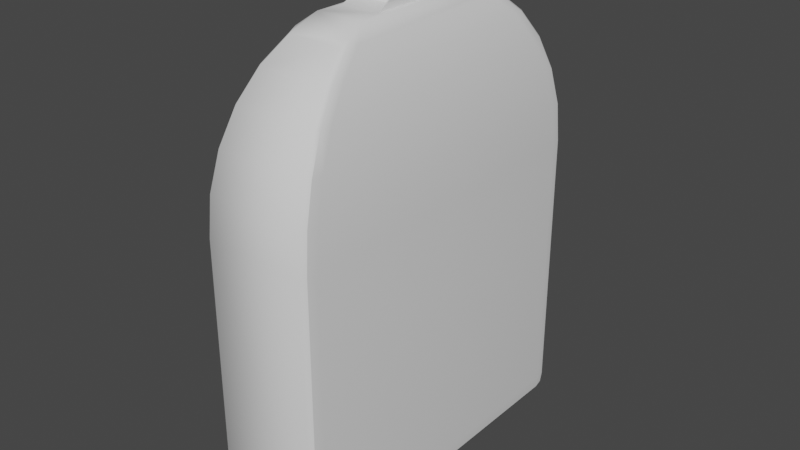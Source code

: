 # Source: bottle1.blend  (saved by Blender 3.6.13; exported with 4.5.12 LTS)
import bpy
from mathutils import Matrix  # noqa: F401  (used for matrix-valued properties, if any)

bpy.ops.wm.read_factory_settings(use_empty=True)
scene = bpy.context.scene
scene.name = 'Scene'

# ---- collections
col_collection = bpy.data.collections.new('Collection'); scene.collection.children.link(col_collection)

# ---- materials (node trees are filled in below, after node groups)
mat_material_001 = bpy.data.materials.new('Material.001')
mat_material_001.use_transparent_shadow = False

# ---- node groups
ng_auto_smooth = bpy.data.node_groups.new('Auto Smooth', 'GeometryNodeTree')
_s = ng_auto_smooth.interface.new_socket(name='Geometry', in_out='OUTPUT', socket_type='NodeSocketGeometry')
_s = ng_auto_smooth.interface.new_socket(name='Geometry', in_out='INPUT', socket_type='NodeSocketGeometry')
_s = ng_auto_smooth.interface.new_socket(name='Angle', in_out='INPUT', socket_type='NodeSocketFloat')
_s.subtype = 'ANGLE'
_s.min_value = 0.0
_s.max_value = 3.142
ng_auto_smooth.is_modifier = True
_N = ng_auto_smooth.nodes; _L = ng_auto_smooth.links
n0 = _N.new('NodeGroupOutput'); n0.name = 'Group Output'; n0.location = (480, -100)
n1 = _N.new('NodeGroupInput'); n1.name = 'Group Input'; n1.location = (-420, -300)
n2 = _N.new('NodeGroupInput'); n2.name = 'Group Input.001'; n2.location = (-60, -100)
n3 = _N.new('GeometryNodeSetShadeSmooth'); n3.name = 'Set Shade Smooth'; n3.location = (120, -100)
n3.domain = 'EDGE'
n4 = _N.new('GeometryNodeSetShadeSmooth'); n4.name = 'Set Shade Smooth.001'; n4.location = (300, -100)
n5 = _N.new('GeometryNodeInputMeshEdgeAngle'); n5.name = 'Edge Angle'; n5.location = (-420, -220)
n6 = _N.new('GeometryNodeInputEdgeSmooth'); n6.name = 'Is Edge Smooth'; n6.location = (-60, -160)
n7 = _N.new('GeometryNodeInputShadeSmooth'); n7.name = 'Is Face Smooth'; n7.location = (-240, -340)
n8 = _N.new('FunctionNodeBooleanMath'); n8.name = 'Boolean Math'; n8.location = (-60, -220)
n9 = _N.new('FunctionNodeCompare'); n9.name = 'Compare'; n9.location = (-240, -180)
n9.operation = 'LESS_EQUAL'
_L.new(n5.outputs[0], n9.inputs[0])
_L.new(n4.outputs[0], n0.inputs[0])
_L.new(n1.outputs[1], n9.inputs[1])
_L.new(n9.outputs[0], n8.inputs[0])
_L.new(n7.outputs[0], n8.inputs[1])
_L.new(n2.outputs[0], n3.inputs[0])
_L.new(n6.outputs[0], n3.inputs[1])
_L.new(n3.outputs[0], n4.inputs[0])
_L.new(n8.outputs[0], n3.inputs[2])
n0.is_active_output = True

# ---- material node trees
mat_material_001.use_nodes = True; mat_material_001.node_tree.nodes.clear()
_N = mat_material_001.node_tree.nodes; _L = mat_material_001.node_tree.links
n0 = _N.new('ShaderNodeBsdfPrincipled'); n0.name = 'Principled BSDF'; n0.location = (10, 300)
n0.distribution = 'GGX'
n0.subsurface_method = 'RANDOM_WALK_SKIN'
n0.inputs[0].default_value = (0.05222, 0.05222, 0.05222, 1.0)
n0.inputs[3].default_value = 1.45
n0.inputs[27].default_value = (0.0, 0.0, 0.0, 1.0)
n0.inputs[28].default_value = 1.0
n1 = _N.new('ShaderNodeOutputMaterial'); n1.name = 'Material Output'; n1.location = (300, 300)
_L.new(n0.outputs[0], n1.inputs[0])
n1.is_active_output = True

# ---- world
world_world = bpy.data.worlds.new('World'); scene.world = world_world
world_world.use_nodes = True; world_world.node_tree.nodes.clear()
_N = world_world.node_tree.nodes; _L = world_world.node_tree.links
n0 = _N.new('ShaderNodeOutputWorld'); n0.name = 'World Output'; n0.location = (300, 300)
n1 = _N.new('ShaderNodeBackground'); n1.name = 'Background'; n1.location = (10, 300)
n1.inputs[0].default_value = (0.05088, 0.05088, 0.05088, 1.0)
_L.new(n1.outputs[0], n0.inputs[0])
n0.is_active_output = True
world_world.color = (0.05088, 0.05088, 0.05088)
world_world.use_sun_shadow = False
world_world.sun_shadow_jitter_overblur = 0.0

# ---- meshes
me_cube_001 = bpy.data.meshes.new('Cube.001')
me_cube_001.from_pydata([(-0.4145, -0.4145, 0.9811), (-0.4145, 0.4145, 0.9811), (0.4145, -0.4145, 0.9811), (0.4145, 0.4145, 0.9811), (-1.0, -0.9185, -0.9241), (-0.9241, -0.9241, -1.0), (-0.9185, -1.0, -0.9241), (-0.9778, -0.9213, -0.9778), (-0.9667, -0.9667, -0.9679), (-0.9213, -0.9778, -0.9778), (-0.9761, -0.9761, -0.9241), (-1.0, 0.9185, -0.9241), (-0.9185, 1.0, -0.9241), (-0.9241, 0.9241, -1.0), (-0.9761, 0.9761, -0.9241), (-0.9667, 0.9667, -0.9679), (-0.9213, 0.9778, -0.9778), (-0.9778, 0.9213, -0.9778), (1.0, -0.9185, -0.9241), (0.9185, -1.0, -0.9241), (0.9241, -0.9241, -1.0), (0.9761, -0.9761, -0.9241), (0.9667, -0.9667, -0.9679), (0.9213, -0.9778, -0.9778), (0.9778, -0.9213, -0.9778), (0.9185, 1.0, -0.9241), (1.0, 0.9185, -0.9241), (0.9241, 0.9241, -1.0), (0.9761, 0.9761, -0.9241), (0.9667, 0.9667, -0.9679), (0.9778, 0.9213, -0.9778), (0.9213, 0.9778, -0.9778), (-0.3183, -0.1071, 1.059), (-0.3563, -0.2746, 0.9823), (-0.2424, -0.1829, 1.059), (-0.3295, -0.2116, 1.005), (-0.3094, -0.1905, 1.015), (-0.2948, -0.2096, 1.005), (-0.296, -0.1607, 1.059), (-1.0, -0.9183, 0.247), (-0.9183, -1.0, 0.247), (-0.9761, -0.9761, 0.247), (-0.5737, -0.4871, 0.9254), (-0.4871, -0.5737, 0.9254), (-0.5216, -0.5216, 0.9437), (-0.5483, -0.5483, 0.9254), (-0.7165, -0.6304, 0.8357), (-0.6304, -0.7165, 0.8357), (-0.6913, -0.6913, 0.8357), (-0.8357, -0.7509, 0.7165), (-0.7509, -0.8357, 0.7165), (-0.8109, -0.8109, 0.7165), (-0.9254, -0.8419, 0.5737), (-0.8419, -0.9254, 0.5737), (-0.901, -0.901, 0.5737), (-0.9811, -0.8987, 0.4145), (-0.8987, -0.9811, 0.4145), (-0.957, -0.957, 0.4145), (-0.3183, 0.1071, 1.059), (-0.2424, 0.1829, 1.059), (-0.3563, 0.2746, 0.9823), (-0.296, 0.1607, 1.059), (-0.3094, 0.1905, 1.015), (-0.2948, 0.2096, 1.005), (-0.3295, 0.2116, 1.005), (-0.9183, 1.0, 0.247), (-1.0, 0.9183, 0.247), (-0.9761, 0.9761, 0.247), (-0.4871, 0.5737, 0.9254), (-0.5737, 0.4871, 0.9254), (-0.5216, 0.5216, 0.9437), (-0.5483, 0.5483, 0.9254), (-0.6304, 0.7165, 0.8357), (-0.7165, 0.6304, 0.8357), (-0.6913, 0.6913, 0.8357), (-0.7509, 0.8357, 0.7165), (-0.8357, 0.7509, 0.7165), (-0.8109, 0.8109, 0.7165), (-0.8419, 0.9254, 0.5737), (-0.9254, 0.8419, 0.5737), (-0.901, 0.901, 0.5737), (-0.8987, 0.9811, 0.4145), (-0.9811, 0.8987, 0.4145), (-0.957, 0.957, 0.4145), (0.3183, -0.1071, 1.059), (0.2424, -0.1829, 1.059), (0.3563, -0.2746, 0.9823), (0.296, -0.1607, 1.059), (0.3094, -0.1905, 1.015), (0.2948, -0.2096, 1.005), (0.3295, -0.2116, 1.005), (0.9183, -1.0, 0.247), (1.0, -0.9183, 0.247), (0.9761, -0.9761, 0.247), (0.4871, -0.5737, 0.9254), (0.5737, -0.4871, 0.9254), (0.5216, -0.5216, 0.9437), (0.5483, -0.5483, 0.9254), (0.6304, -0.7165, 0.8357), (0.7165, -0.6304, 0.8357), (0.6913, -0.6913, 0.8357), (0.7509, -0.8357, 0.7165), (0.8357, -0.7509, 0.7165), (0.8109, -0.8109, 0.7165), (0.8419, -0.9254, 0.5737), (0.9254, -0.8419, 0.5737), (0.901, -0.901, 0.5737), (0.8987, -0.9811, 0.4145), (0.9811, -0.8987, 0.4145), (0.957, -0.957, 0.4145), (0.2424, 0.1829, 1.059), (0.3183, 0.1071, 1.059), (0.3563, 0.2746, 0.9823), (0.296, 0.1607, 1.059), (0.3094, 0.1905, 1.015), (0.3295, 0.2116, 1.005), (0.2948, 0.2096, 1.005), (1.0, 0.9183, 0.247), (0.9183, 1.0, 0.247), (0.9761, 0.9761, 0.247), (0.5737, 0.4871, 0.9254), (0.4871, 0.5737, 0.9254), (0.5216, 0.5216, 0.9437), (0.5483, 0.5483, 0.9254), (0.7165, 0.6304, 0.8357), (0.6304, 0.7165, 0.8357), (0.6913, 0.6913, 0.8357), (0.8357, 0.7509, 0.7165), (0.7509, 0.8357, 0.7165), (0.8109, 0.8109, 0.7165), (0.9254, 0.8419, 0.5737), (0.8419, 0.9254, 0.5737), (0.901, 0.901, 0.5737), (0.9811, 0.8987, 0.4145), (0.8987, 0.9811, 0.4145), (0.957, 0.957, 0.4145), (-0.3183, -0.1071, 1.059), (-0.2424, -0.1829, 1.059), (-0.2424, -0.1071, 1.135), (-0.296, -0.1607, 1.059), (-0.2862, -0.1509, 1.103), (-0.2424, -0.1607, 1.113), (-0.296, -0.1071, 1.113), (-0.3183, 0.1071, 1.059), (-0.2424, 0.1071, 1.135), (-0.2424, 0.1829, 1.059), (-0.296, 0.1071, 1.113), (-0.2862, 0.1509, 1.103), (-0.2424, 0.1607, 1.113), (-0.296, 0.1607, 1.059), (0.2424, 0.1829, 1.059), (0.2424, 0.1071, 1.135), (0.3183, 0.1071, 1.059), (0.2424, 0.1607, 1.113), (0.2862, 0.1509, 1.103), (0.296, 0.1071, 1.113), (0.296, 0.1607, 1.059), (0.3183, -0.1071, 1.059), (0.2424, -0.1071, 1.135), (0.2424, -0.1829, 1.059), (0.296, -0.1071, 1.113), (0.2862, -0.1509, 1.103), (0.2424, -0.1607, 1.113), (0.296, -0.1607, 1.059)], [], [(107, 56, 40, 91), (86, 33, 0, 2), (12, 65, 118, 25), (19, 91, 40, 6), (26, 117, 92, 18), (34, 85, 159, 137), (42, 69, 73, 46), (94, 43, 47, 98), (98, 47, 50, 101), (101, 50, 53, 104), (104, 53, 56, 107), (2, 0, 44, 43, 94, 96), (110, 59, 145, 150), (68, 121, 125, 72), (72, 125, 128, 75), (75, 128, 131, 78), (78, 131, 134, 81), (84, 111, 152, 157), (1, 3, 122, 121, 68, 70), (133, 108, 92, 117), (120, 95, 99, 124), (124, 99, 102, 127), (127, 102, 105, 130), (130, 105, 108, 133), (151, 144, 138, 158), (3, 2, 96, 95, 120, 122), (33, 60, 1, 0), (0, 1, 70, 69, 42, 44), (46, 73, 76, 49), (49, 76, 79, 52), (52, 79, 82, 55), (60, 112, 3, 1), (55, 82, 66, 39), (4, 39, 66, 11), (58, 32, 136, 143), (112, 86, 2, 3), (81, 134, 118, 65), (4, 7, 8, 10), (5, 9, 8, 7), (6, 10, 8, 9), (11, 14, 15, 17), (12, 16, 15, 14), (13, 17, 15, 16), (18, 21, 22, 24), (19, 23, 22, 21), (20, 24, 22, 23), (25, 28, 29, 31), (26, 30, 29, 28), (27, 31, 29, 30), (32, 35, 36, 38), (33, 37, 36, 35), (34, 38, 36, 37), (42, 45, 44), (45, 43, 44), (58, 61, 62, 64), (59, 63, 62, 61), (60, 64, 62, 63), (68, 71, 70), (71, 69, 70), (84, 87, 88, 90), (85, 89, 88, 87), (86, 90, 88, 89), (94, 97, 96), (97, 95, 96), (110, 113, 114, 116), (111, 115, 114, 113), (112, 116, 114, 115), (120, 123, 122), (123, 121, 122), (136, 139, 140, 142), (137, 141, 140, 139), (138, 142, 140, 141), (143, 146, 147, 149), (144, 148, 147, 146), (145, 149, 147, 148), (150, 153, 154, 156), (151, 155, 154, 153), (152, 156, 154, 155), (157, 160, 161, 163), (158, 162, 161, 160), (159, 163, 161, 162), (13, 5, 7, 17), (17, 7, 4, 11), (27, 13, 16, 31), (31, 16, 12, 25), (20, 27, 30, 24), (24, 30, 26, 18), (5, 20, 23, 9), (9, 23, 19, 6), (32, 58, 64, 35), (35, 64, 60, 33), (47, 43, 45, 48), (48, 45, 42, 46), (68, 72, 74, 71), (71, 74, 73, 69), (50, 47, 48, 51), (51, 48, 46, 49), (72, 75, 77, 74), (74, 77, 76, 73), (53, 50, 51, 54), (54, 51, 49, 52), (75, 78, 80, 77), (77, 80, 79, 76), (56, 53, 54, 57), (57, 54, 52, 55), (78, 81, 83, 80), (80, 83, 82, 79), (40, 56, 57, 41), (41, 57, 55, 39), (81, 65, 67, 83), (83, 67, 66, 82), (59, 110, 116, 63), (63, 116, 112, 60), (120, 124, 126, 123), (123, 126, 125, 121), (124, 127, 129, 126), (126, 129, 128, 125), (127, 130, 132, 129), (129, 132, 131, 128), (130, 133, 135, 132), (132, 135, 134, 131), (133, 117, 119, 135), (135, 119, 118, 134), (111, 84, 90, 115), (115, 90, 86, 112), (94, 98, 100, 97), (97, 100, 99, 95), (98, 101, 103, 100), (100, 103, 102, 99), (101, 104, 106, 103), (103, 106, 105, 102), (104, 107, 109, 106), (106, 109, 108, 105), (107, 91, 93, 109), (109, 93, 92, 108), (85, 34, 37, 89), (89, 37, 33, 86), (18, 92, 93, 21), (21, 93, 91, 19), (39, 4, 10, 41), (41, 10, 6, 40), (65, 12, 14, 67), (67, 14, 11, 66), (117, 26, 28, 119), (119, 28, 25, 118), (138, 144, 146, 142), (142, 146, 143, 136), (144, 151, 153, 148), (148, 153, 150, 145), (151, 158, 160, 155), (155, 160, 157, 152), (158, 138, 141, 162), (162, 141, 137, 159), (34, 137, 139, 38), (38, 139, 136, 32), (145, 59, 61, 149), (149, 61, 58, 143), (84, 157, 163, 87), (87, 163, 159, 85), (110, 150, 156, 113), (113, 156, 152, 111), (13, 27, 20, 5)])
me_cube_001.polygons.foreach_set('use_smooth', [True] * 162)
_uv = me_cube_001.uv_layers.new(name='UVMap')
_uv.uv.foreach_set('vector', [0.5518, 0.7627, 0.5518, 0.9873, 0.5309, 0.9898, 0.5309, 0.7602, 0.7108, 0.6642, 0.7892, 0.6642, 0.8018, 0.6768, 0.6982, 0.6768, 0.3845, 0.2602, 0.5309, 0.2602, 0.5309, 0.4898, 0.3845, 0.4898, 0.3845, 0.7602, 0.5309, 0.7602, 0.5309, 0.9898, 0.3845, 0.9898, 0.3845, 0.5102, 0.5309, 0.5102, 0.5309, 0.7398, 0.3845, 0.7398, 0.7735, 0.6559, 0.7265, 0.6559, 0.7265, 0.6559, 0.7735, 0.6559, 0.8217, 0.6859, 0.8217, 0.5641, 0.8396, 0.5462, 0.8396, 0.7038, 0.6891, 0.6967, 0.8109, 0.6967, 0.8288, 0.7146, 0.6712, 0.7146, 0.6712, 0.7146, 0.8288, 0.7146, 0.8439, 0.75, 0.6561, 0.75, 0.625, 0.7811, 0.625, 0.9689, 0.5717, 0.9802, 0.5717, 0.7698, 0.5717, 0.7698, 0.5717, 0.9802, 0.5518, 0.9873, 0.5518, 0.7627, 0.6982, 0.6768, 0.8018, 0.6768, 0.8152, 0.6902, 0.8109, 0.6967, 0.6891, 0.6967, 0.6848, 0.6902, 0.7265, 0.5941, 0.7735, 0.5941, 0.7735, 0.5941, 0.7265, 0.5941, 0.8109, 0.5533, 0.6891, 0.5533, 0.6712, 0.5354, 0.8288, 0.5354, 0.8288, 0.5354, 0.6712, 0.5354, 0.6561, 0.5, 0.8439, 0.5, 0.625, 0.2811, 0.625, 0.4689, 0.5717, 0.4802, 0.5717, 0.2698, 0.5717, 0.2698, 0.5717, 0.4802, 0.5518, 0.4873, 0.5518, 0.2627, 0.7191, 0.6431, 0.7191, 0.6069, 0.7191, 0.6069, 0.7191, 0.6431, 0.8018, 0.5732, 0.6982, 0.5732, 0.6848, 0.5598, 0.6891, 0.5533, 0.8109, 0.5533, 0.8152, 0.5598, 0.5518, 0.5127, 0.5518, 0.7373, 0.5309, 0.7398, 0.5309, 0.5102, 0.6783, 0.5641, 0.6783, 0.6859, 0.6604, 0.7038, 0.6604, 0.5462, 0.6604, 0.5462, 0.6604, 0.7038, 0.5896, 0.7189, 0.5896, 0.5311, 0.5896, 0.5311, 0.5896, 0.7189, 0.5717, 0.7302, 0.5717, 0.5198, 0.5717, 0.5198, 0.5717, 0.7302, 0.5518, 0.7373, 0.5518, 0.5127, 0.7265, 0.6069, 0.7735, 0.6069, 0.7735, 0.6431, 0.7265, 0.6431, 0.6982, 0.5732, 0.6982, 0.6768, 0.6848, 0.6902, 0.6783, 0.6859, 0.6783, 0.5641, 0.6848, 0.5598, 0.7892, 0.6642, 0.7892, 0.5858, 0.8018, 0.5732, 0.8018, 0.6768, 0.8018, 0.6768, 0.8018, 0.5732, 0.8152, 0.5598, 0.8217, 0.5641, 0.8217, 0.6859, 0.8152, 0.6902, 0.8396, 0.7038, 0.8396, 0.5462, 0.875, 0.5311, 0.875, 0.7189, 0.625, 0.03114, 0.625, 0.2189, 0.5717, 0.2302, 0.5717, 0.01976, 0.5717, 0.01976, 0.5717, 0.2302, 0.5518, 0.2373, 0.5518, 0.01266, 0.7892, 0.5858, 0.7108, 0.5858, 0.6982, 0.5732, 0.8018, 0.5732, 0.5518, 0.01266, 0.5518, 0.2373, 0.5309, 0.2398, 0.5309, 0.01021, 0.3845, 0.01019, 0.5309, 0.01021, 0.5309, 0.2398, 0.3845, 0.2398, 0.7809, 0.6069, 0.7809, 0.6431, 0.7809, 0.6431, 0.7809, 0.6069, 0.7108, 0.5858, 0.7108, 0.6642, 0.6982, 0.6768, 0.6982, 0.5732, 0.5518, 0.2627, 0.5518, 0.4873, 0.5309, 0.4898, 0.5309, 0.2602, 0.3845, 0.01019, 0.375, 0.009836, 0.375, 0.004157, 0.3845, 0.0, 0.1345, 0.7405, 0.1348, 0.75, 0.1292, 0.75, 0.125, 0.7402, 0.3845, 0.9898, 0.3845, 1.0, 0.379, 1.0, 0.375, 0.9902, 0.3845, 0.2398, 0.3845, 0.25, 0.379, 0.25, 0.375, 0.2402, 0.3845, 0.2602, 0.375, 0.2598, 0.375, 0.2542, 0.3845, 0.25, 0.1345, 0.5095, 0.125, 0.5098, 0.125, 0.5042, 0.1348, 0.5, 0.3845, 0.7398, 0.3845, 0.75, 0.3763, 0.75, 0.375, 0.7402, 0.3845, 0.7602, 0.375, 0.7598, 0.3763, 0.75, 0.3845, 0.75, 0.3655, 0.7405, 0.375, 0.7402, 0.3763, 0.75, 0.3652, 0.75, 0.3845, 0.4898, 0.3845, 0.5, 0.375, 0.5014, 0.375, 0.4902, 0.3845, 0.5102, 0.375, 0.5098, 0.375, 0.5014, 0.3845, 0.5, 0.3655, 0.5095, 0.3652, 0.5, 0.375, 0.5014, 0.375, 0.5098, 0.7809, 0.6431, 0.7809, 0.6559, 0.7806, 0.6559, 0.7809, 0.6559, 0.7892, 0.6642, 0.7786, 0.6559, 0.7806, 0.6559, 0.7809, 0.6559, 0.7735, 0.6559, 0.7809, 0.6559, 0.7806, 0.6559, 0.7786, 0.6559, 0.8217, 0.6859, 0.8194, 0.6935, 0.8152, 0.6902, 0.8194, 0.6935, 0.814, 0.6967, 0.8152, 0.6902, 0.7809, 0.6069, 0.7809, 0.5941, 0.7806, 0.5941, 0.7809, 0.5941, 0.7735, 0.5941, 0.7786, 0.5941, 0.7806, 0.5941, 0.7809, 0.5941, 0.7892, 0.5858, 0.7809, 0.5941, 0.7806, 0.5941, 0.7758, 0.5929, 0.8109, 0.5533, 0.8185, 0.5556, 0.8152, 0.5598, 0.8185, 0.5556, 0.8217, 0.561, 0.8152, 0.5598, 0.7191, 0.6431, 0.7191, 0.6559, 0.7194, 0.6559, 0.7191, 0.6559, 0.7265, 0.6559, 0.7214, 0.6559, 0.7194, 0.6559, 0.7191, 0.6559, 0.7108, 0.6642, 0.7191, 0.6559, 0.7194, 0.6559, 0.7242, 0.6571, 0.6891, 0.6967, 0.6815, 0.6944, 0.6848, 0.6902, 0.6815, 0.6944, 0.6783, 0.689, 0.6848, 0.6902, 0.7265, 0.5941, 0.7191, 0.5941, 0.7194, 0.5941, 0.7214, 0.5941, 0.7191, 0.6069, 0.7191, 0.5941, 0.7194, 0.5941, 0.7191, 0.5941, 0.7108, 0.5858, 0.7214, 0.5941, 0.7194, 0.5941, 0.7191, 0.5941, 0.6783, 0.5641, 0.6806, 0.5565, 0.6848, 0.5598, 0.6806, 0.5565, 0.686, 0.5533, 0.6848, 0.5598, 0.7809, 0.6431, 0.7809, 0.6559, 0.7798, 0.6541, 0.7809, 0.6431, 0.7735, 0.6559, 0.7735, 0.6559, 0.7798, 0.6541, 0.7809, 0.6559, 0.7735, 0.6431, 0.7809, 0.6431, 0.7798, 0.6541, 0.7735, 0.6559, 0.7809, 0.6069, 0.7809, 0.6069, 0.7798, 0.5959, 0.7809, 0.5941, 0.7735, 0.6069, 0.7735, 0.5941, 0.7798, 0.5959, 0.7809, 0.6069, 0.7735, 0.5941, 0.7809, 0.5941, 0.7798, 0.5959, 0.7735, 0.5941, 0.7265, 0.5941, 0.7265, 0.5941, 0.7202, 0.5959, 0.7191, 0.5941, 0.7265, 0.6069, 0.7191, 0.6069, 0.7202, 0.5959, 0.7265, 0.5941, 0.7191, 0.6069, 0.7191, 0.5941, 0.7202, 0.5959, 0.7191, 0.6069, 0.7191, 0.6431, 0.7191, 0.6431, 0.7202, 0.6541, 0.7191, 0.6559, 0.7265, 0.6431, 0.7265, 0.6559, 0.7202, 0.6541, 0.7191, 0.6431, 0.7265, 0.6559, 0.7191, 0.6559, 0.7202, 0.6541, 0.7265, 0.6559, 0.1345, 0.5095, 0.1345, 0.7405, 0.125, 0.7402, 0.125, 0.5098, 0.375, 0.2402, 0.375, 0.009836, 0.3845, 0.01019, 0.3845, 0.2398, 0.3655, 0.5095, 0.1345, 0.5095, 0.1348, 0.5, 0.3652, 0.5, 0.375, 0.4902, 0.375, 0.2598, 0.3845, 0.2602, 0.3845, 0.4898, 0.3655, 0.7405, 0.3655, 0.5095, 0.375, 0.5098, 0.375, 0.7402, 0.375, 0.7402, 0.375, 0.5098, 0.3845, 0.5102, 0.3845, 0.7398, 0.1345, 0.7405, 0.3655, 0.7405, 0.3652, 0.75, 0.1348, 0.75, 0.375, 0.9902, 0.375, 0.7598, 0.3845, 0.7602, 0.3845, 0.9898, 0.7809, 0.6431, 0.7809, 0.6069, 0.7809, 0.5941, 0.7809, 0.6559, 0.7809, 0.6559, 0.7809, 0.5941, 0.7892, 0.5858, 0.7892, 0.6642, 0.8288, 0.7146, 0.8109, 0.6967, 0.8217, 0.6967, 0.8369, 0.7119, 0.8369, 0.7119, 0.8217, 0.6967, 0.8217, 0.6859, 0.8396, 0.7038, 0.8109, 0.5533, 0.8288, 0.5354, 0.8369, 0.5381, 0.8217, 0.5533, 0.8217, 0.5533, 0.8369, 0.5381, 0.8396, 0.5462, 0.8217, 0.5641, 0.8439, 0.75, 0.8288, 0.7146, 0.8396, 0.7146, 0.8524, 0.7451, 0.8701, 0.7274, 0.8396, 0.7146, 0.8396, 0.7038, 0.875, 0.7189, 0.8288, 0.5354, 0.8439, 0.5, 0.8524, 0.5049, 0.8396, 0.5354, 0.8396, 0.5354, 0.8701, 0.5226, 0.875, 0.5311, 0.8396, 0.5462, 0.5717, 0.9802, 0.625, 0.9689, 0.625, 0.9795, 0.5781, 0.9893, 0.5781, 0.01067, 0.625, 0.02054, 0.625, 0.03114, 0.5717, 0.01976, 0.625, 0.2811, 0.5717, 0.2698, 0.5781, 0.2607, 0.625, 0.2705, 0.625, 0.2295, 0.5781, 0.2393, 0.5717, 0.2302, 0.625, 0.2189, 0.5518, 0.9873, 0.5717, 0.9802, 0.5717, 0.9907, 0.5535, 0.997, 0.5535, 0.002953, 0.5717, 0.009322, 0.5717, 0.01976, 0.5518, 0.01266, 0.5717, 0.2698, 0.5518, 0.2627, 0.5535, 0.253, 0.5717, 0.2593, 0.5717, 0.2407, 0.5535, 0.247, 0.5518, 0.2373, 0.5717, 0.2302, 0.5309, 0.9898, 0.5518, 0.9873, 0.5518, 0.9976, 0.5315, 0.9999, 0.5315, 7.408e-05, 0.5518, 0.00236, 0.5518, 0.01266, 0.5309, 0.01021, 0.5518, 0.2627, 0.5309, 0.2602, 0.5315, 0.2501, 0.5518, 0.2524, 0.5518, 0.2476, 0.5315, 0.2499, 0.5309, 0.2398, 0.5518, 0.2373, 0.7735, 0.5941, 0.7265, 0.5941, 0.7214, 0.5941, 0.7786, 0.5941, 0.7786, 0.5941, 0.7214, 0.5941, 0.7108, 0.5858, 0.7892, 0.5858, 0.6783, 0.5641, 0.6604, 0.5462, 0.6631, 0.5381, 0.6783, 0.5533, 0.6783, 0.5533, 0.6631, 0.5381, 0.6712, 0.5354, 0.6891, 0.5533, 0.6604, 0.5462, 0.5896, 0.5311, 0.5994, 0.5226, 0.6604, 0.5354, 0.6604, 0.5354, 0.6476, 0.5049, 0.6561, 0.5, 0.6712, 0.5354, 0.5896, 0.5311, 0.5717, 0.5198, 0.5739, 0.5107, 0.5896, 0.5205, 0.625, 0.4795, 0.5781, 0.4893, 0.5717, 0.4802, 0.625, 0.4689, 0.5717, 0.5198, 0.5518, 0.5127, 0.5535, 0.503, 0.5717, 0.5093, 0.5717, 0.4907, 0.5535, 0.497, 0.5518, 0.4873, 0.5717, 0.4802, 0.5518, 0.5127, 0.5309, 0.5102, 0.5315, 0.5001, 0.5518, 0.5024, 0.5518, 0.4976, 0.5315, 0.4999, 0.5309, 0.4898, 0.5518, 0.4873, 0.7191, 0.6069, 0.7191, 0.6431, 0.7191, 0.6559, 0.7191, 0.5941, 0.7191, 0.5941, 0.7191, 0.6559, 0.7108, 0.6642, 0.7108, 0.5858, 0.6891, 0.6967, 0.6712, 0.7146, 0.6631, 0.7119, 0.6783, 0.6967, 0.6783, 0.6967, 0.6631, 0.7119, 0.6604, 0.7038, 0.6783, 0.6859, 0.6712, 0.7146, 0.6561, 0.75, 0.6476, 0.7451, 0.6604, 0.7146, 0.6604, 0.7146, 0.5994, 0.7274, 0.5896, 0.7189, 0.6604, 0.7038, 0.625, 0.7811, 0.5717, 0.7698, 0.5781, 0.7607, 0.625, 0.7705, 0.5896, 0.7295, 0.5739, 0.7393, 0.5717, 0.7302, 0.5896, 0.7189, 0.5717, 0.7698, 0.5518, 0.7627, 0.5535, 0.753, 0.5717, 0.7593, 0.5717, 0.7407, 0.5535, 0.747, 0.5518, 0.7373, 0.5717, 0.7302, 0.5518, 0.7627, 0.5309, 0.7602, 0.5315, 0.7501, 0.5518, 0.7524, 0.5518, 0.7476, 0.5315, 0.7499, 0.5309, 0.7398, 0.5518, 0.7373, 0.7265, 0.6559, 0.7735, 0.6559, 0.7786, 0.6559, 0.7214, 0.6559, 0.7214, 0.6559, 0.7786, 0.6559, 0.7892, 0.6642, 0.7108, 0.6642, 0.3845, 0.7398, 0.5309, 0.7398, 0.5309, 0.75, 0.3845, 0.75, 0.3845, 0.75, 0.5309, 0.75, 0.5309, 0.7602, 0.3845, 0.7602, 0.5309, 0.01021, 0.3845, 0.01019, 0.3845, 0.0, 0.5309, 0.0, 0.5309, 1.0, 0.3845, 1.0, 0.3845, 0.9898, 0.5309, 0.9898, 0.5309, 0.2602, 0.3845, 0.2602, 0.3845, 0.25, 0.5309, 0.25, 0.5309, 0.25, 0.3845, 0.25, 0.3845, 0.2398, 0.5309, 0.2398, 0.5309, 0.5102, 0.3845, 0.5102, 0.3845, 0.5, 0.5309, 0.5, 0.5309, 0.5, 0.3845, 0.5, 0.3845, 0.4898, 0.5309, 0.4898, 0.7735, 0.6431, 0.7735, 0.6069, 0.7809, 0.6069, 0.7809, 0.6431, 0.7809, 0.6431, 0.7809, 0.6069, 0.7809, 0.6069, 0.7809, 0.6431, 0.7735, 0.6069, 0.7265, 0.6069, 0.7265, 0.5941, 0.7735, 0.5941, 0.7735, 0.5941, 0.7265, 0.5941, 0.7265, 0.5941, 0.7735, 0.5941, 0.7265, 0.6069, 0.7265, 0.6431, 0.7191, 0.6431, 0.7191, 0.6069, 0.7191, 0.6069, 0.7191, 0.6431, 0.7191, 0.6431, 0.7191, 0.6069, 0.7265, 0.6431, 0.7735, 0.6431, 0.7735, 0.6559, 0.7265, 0.6559, 0.7265, 0.6559, 0.7735, 0.6559, 0.7735, 0.6559, 0.7265, 0.6559, 0.7735, 0.6559, 0.7735, 0.6559, 0.7809, 0.6559, 0.7809, 0.6559, 0.7809, 0.6559, 0.7809, 0.6559, 0.7809, 0.6431, 0.7809, 0.6431, 0.7735, 0.5941, 0.7735, 0.5941, 0.7809, 0.5941, 0.7809, 0.5941, 0.7809, 0.5941, 0.7809, 0.5941, 0.7809, 0.6069, 0.7809, 0.6069, 0.7191, 0.6431, 0.7191, 0.6431, 0.7191, 0.6559, 0.7191, 0.6559, 0.7191, 0.6559, 0.7191, 0.6559, 0.7265, 0.6559, 0.7265, 0.6559, 0.7265, 0.5941, 0.7265, 0.5941, 0.7191, 0.5941, 0.7191, 0.5941, 0.7191, 0.5941, 0.7191, 0.5941, 0.7191, 0.6069, 0.7191, 0.6069, 0.1345, 0.5095, 0.3655, 0.5095, 0.3655, 0.7405, 0.1345, 0.7405])
me_cube_001.update()
me_cube_002 = bpy.data.meshes.new('Cube.002')
me_cube_002.from_pydata([(-1.0, -1.0, -1.0), (-1.0, -1.0, 1.0), (-1.0, 1.0, -1.0), (-1.0, 1.0, 1.0), (1.0, -1.0, -1.0), (1.0, -1.0, 1.0), (1.0, 1.0, -1.0), (1.0, 1.0, 1.0)], [], [(0, 1, 3, 2), (2, 3, 7, 6), (6, 7, 5, 4), (4, 5, 1, 0), (2, 6, 4, 0), (7, 3, 1, 5)])
_uv = me_cube_002.uv_layers.new(name='UVMap')
_uv.uv.foreach_set('vector', [0.375, 0.0, 0.625, 0.0, 0.625, 0.25, 0.375, 0.25, 0.375, 0.25, 0.625, 0.25, 0.625, 0.5, 0.375, 0.5, 0.375, 0.5, 0.625, 0.5, 0.625, 0.75, 0.375, 0.75, 0.375, 0.75, 0.625, 0.75, 0.625, 1.0, 0.375, 1.0, 0.125, 0.5, 0.375, 0.5, 0.375, 0.75, 0.125, 0.75, 0.625, 0.5, 0.875, 0.5, 0.875, 0.75, 0.625, 0.75])
me_cube_002.materials.append(mat_material_001)
me_cube_002.update()
me_cube_003 = bpy.data.meshes.new('Cube.003')
me_cube_003.from_pydata([(-1.0, -0.8926, -0.9), (-0.9, -0.9, -1.0), (-0.8926, -1.0, -0.9), (-0.9707, -0.8963, -0.9707), (-0.9562, -0.9562, -0.9577), (-0.8963, -0.9707, -0.9707), (-0.9685, -0.9685, -0.9), (-1.0, 0.8926, -0.9), (-0.8926, 1.0, -0.9), (-0.9, 0.9, -1.0), (-0.9685, 0.9685, -0.9), (-0.9562, 0.9562, -0.9577), (-0.8963, 0.9707, -0.9707), (-0.9707, 0.8963, -0.9707), (1.0, -0.8926, -0.9), (0.8926, -1.0, -0.9), (0.9, -0.9, -1.0), (0.9685, -0.9685, -0.9), (0.9562, -0.9562, -0.9577), (0.8963, -0.9707, -0.9707), (0.9707, -0.8963, -0.9707), (0.8926, 1.0, -0.9), (1.0, 0.8926, -0.9), (0.9, 0.9, -1.0), (0.9685, 0.9685, -0.9), (0.9562, 0.9562, -0.9577), (0.9707, 0.8963, -0.9707), (0.8963, 0.9707, -0.9707), (-1.0, -0.8923, 0.247), (-0.8923, -1.0, 0.247), (-0.9685, -0.9685, 0.247), (-0.4737, -0.4737, 0.9254), (-0.6584, -0.5443, 0.8722), (-0.5443, -0.6584, 0.8722), (-0.5692, -0.509, 0.9098), (-0.5638, -0.5638, 0.9055), (-0.6052, -0.6052, 0.8846), (-0.509, -0.5692, 0.9098), (-0.7165, -0.6031, 0.8357), (-0.6031, -0.7165, 0.8357), (-0.6833, -0.6833, 0.8357), (-0.8357, -0.7239, 0.7165), (-0.7239, -0.8357, 0.7165), (-0.803, -0.803, 0.7165), (-0.9254, -0.8154, 0.5737), (-0.8154, -0.9254, 0.5737), (-0.8932, -0.8932, 0.5737), (-0.9811, -0.8726, 0.4145), (-0.8726, -0.9811, 0.4145), (-0.9493, -0.9493, 0.4145), (-0.8923, 1.0, 0.247), (-1.0, 0.8923, 0.247), (-0.9685, 0.9685, 0.247), (-0.4737, 0.4737, 0.9254), (-0.5443, 0.6584, 0.8722), (-0.6584, 0.5443, 0.8722), (-0.509, 0.5692, 0.9098), (-0.5638, 0.5638, 0.9055), (-0.6052, 0.6052, 0.8846), (-0.5692, 0.509, 0.9098), (-0.6031, 0.7165, 0.8357), (-0.7165, 0.6031, 0.8357), (-0.6833, 0.6833, 0.8357), (-0.7239, 0.8357, 0.7165), (-0.8357, 0.7239, 0.7165), (-0.803, 0.803, 0.7165), (-0.8154, 0.9254, 0.5737), (-0.9254, 0.8154, 0.5737), (-0.8932, 0.8932, 0.5737), (-0.8726, 0.9811, 0.4145), (-0.9811, 0.8726, 0.4145), (-0.9493, 0.9493, 0.4145), (0.8923, -1.0, 0.247), (1.0, -0.8923, 0.247), (0.9685, -0.9685, 0.247), (0.4737, -0.4737, 0.9254), (0.5443, -0.6584, 0.8722), (0.6584, -0.5443, 0.8722), (0.509, -0.5692, 0.9098), (0.5638, -0.5638, 0.9055), (0.6052, -0.6052, 0.8846), (0.5692, -0.509, 0.9098), (0.6031, -0.7165, 0.8357), (0.7165, -0.6031, 0.8357), (0.6833, -0.6833, 0.8357), (0.7239, -0.8357, 0.7165), (0.8357, -0.7239, 0.7165), (0.803, -0.803, 0.7165), (0.8154, -0.9254, 0.5737), (0.9254, -0.8154, 0.5737), (0.8932, -0.8932, 0.5737), (0.8726, -0.9811, 0.4145), (0.9811, -0.8726, 0.4145), (0.9493, -0.9493, 0.4145), (1.0, 0.8923, 0.247), (0.8923, 1.0, 0.247), (0.9685, 0.9685, 0.247), (0.4737, 0.4737, 0.9254), (0.6584, 0.5443, 0.8722), (0.5443, 0.6584, 0.8722), (0.5692, 0.509, 0.9098), (0.5638, 0.5638, 0.9055), (0.6052, 0.6052, 0.8846), (0.509, 0.5692, 0.9098), (0.7165, 0.6031, 0.8357), (0.6031, 0.7165, 0.8357), (0.6833, 0.6833, 0.8357), (0.8357, 0.7239, 0.7165), (0.7239, 0.8357, 0.7165), (0.803, 0.803, 0.7165), (0.9254, 0.8154, 0.5737), (0.8154, 0.9254, 0.5737), (0.8932, 0.8932, 0.5737), (0.9811, 0.8726, 0.4145), (0.8726, 0.9811, 0.4145), (0.9493, 0.9493, 0.4145)], [], [(91, 48, 29, 72), (8, 50, 95, 21), (15, 72, 29, 2), (22, 94, 73, 14), (76, 33, 39, 82), (82, 39, 42, 85), (85, 42, 45, 88), (88, 45, 48, 91), (53, 31, 75, 97), (60, 105, 108, 63), (63, 108, 111, 66), (66, 111, 114, 69), (113, 92, 73, 94), (54, 99, 105, 60), (104, 83, 86, 107), (107, 86, 89, 110), (110, 89, 92, 113), (98, 77, 83, 104), (38, 61, 64, 41), (41, 64, 67, 44), (44, 67, 70, 47), (69, 114, 95, 50), (47, 70, 51, 28), (0, 28, 51, 7), (32, 55, 61, 38), (0, 3, 4, 6), (1, 5, 4, 3), (2, 6, 4, 5), (7, 10, 11, 13), (8, 12, 11, 10), (9, 13, 11, 12), (14, 17, 18, 20), (15, 19, 18, 17), (16, 20, 18, 19), (21, 24, 25, 27), (22, 26, 25, 24), (23, 27, 25, 26), (31, 34, 35, 37), (32, 36, 35, 34), (33, 37, 35, 36), (53, 56, 57, 59), (54, 58, 57, 56), (55, 59, 57, 58), (75, 78, 79, 81), (76, 80, 79, 78), (77, 81, 79, 80), (97, 100, 101, 103), (98, 102, 101, 100), (99, 103, 101, 102), (9, 1, 3, 13), (13, 3, 0, 7), (23, 9, 12, 27), (27, 12, 8, 21), (16, 23, 26, 20), (20, 26, 22, 14), (1, 16, 19, 5), (5, 19, 15, 2), (55, 32, 34, 59), (59, 34, 31, 53), (39, 33, 36, 40), (40, 36, 32, 38), (54, 60, 62, 58), (58, 62, 61, 55), (42, 39, 40, 43), (43, 40, 38, 41), (60, 63, 65, 62), (62, 65, 64, 61), (45, 42, 43, 46), (46, 43, 41, 44), (63, 66, 68, 65), (65, 68, 67, 64), (48, 45, 46, 49), (49, 46, 44, 47), (66, 69, 71, 68), (68, 71, 70, 67), (29, 48, 49, 30), (30, 49, 47, 28), (69, 50, 52, 71), (71, 52, 51, 70), (99, 54, 56, 103), (103, 56, 53, 97), (98, 104, 106, 102), (102, 106, 105, 99), (104, 107, 109, 106), (106, 109, 108, 105), (107, 110, 112, 109), (109, 112, 111, 108), (110, 113, 115, 112), (112, 115, 114, 111), (113, 94, 96, 115), (115, 96, 95, 114), (77, 98, 100, 81), (81, 100, 97, 75), (76, 82, 84, 80), (80, 84, 83, 77), (82, 85, 87, 84), (84, 87, 86, 83), (85, 88, 90, 87), (87, 90, 89, 86), (88, 91, 93, 90), (90, 93, 92, 89), (91, 72, 74, 93), (93, 74, 73, 92), (33, 76, 78, 37), (37, 78, 75, 31), (14, 73, 74, 17), (17, 74, 72, 15), (28, 0, 6, 30), (30, 6, 2, 29), (50, 8, 10, 52), (52, 10, 7, 51), (94, 22, 24, 96), (96, 24, 21, 95), (9, 23, 16, 1)])
me_cube_003.polygons.foreach_set('use_smooth', [True] * 114)
_uv = me_cube_003.uv_layers.new(name='UVMap')
_uv.uv.foreach_set('vector', [0.5518, 0.7659, 0.5518, 0.9841, 0.5309, 0.9865, 0.5309, 0.7635, 0.3875, 0.2634, 0.5309, 0.2635, 0.5309, 0.4865, 0.3875, 0.4866, 0.3875, 0.7634, 0.5309, 0.7635, 0.5309, 0.9865, 0.3875, 0.9866, 0.3875, 0.5134, 0.5309, 0.5135, 0.5309, 0.7365, 0.3875, 0.7366, 0.682, 0.7073, 0.818, 0.7073, 0.8254, 0.7146, 0.6746, 0.7146, 0.6746, 0.7146, 0.8254, 0.7146, 0.8405, 0.75, 0.6595, 0.75, 0.625, 0.7845, 0.625, 0.9655, 0.5717, 0.9769, 0.5717, 0.7731, 0.5717, 0.7731, 0.5717, 0.9769, 0.5518, 0.9841, 0.5518, 0.7659, 0.8092, 0.5658, 0.8092, 0.6842, 0.6908, 0.6842, 0.6908, 0.5658, 0.8254, 0.5354, 0.6746, 0.5354, 0.6595, 0.5, 0.8405, 0.5, 0.625, 0.2845, 0.625, 0.4655, 0.5717, 0.4769, 0.5717, 0.2731, 0.5717, 0.2731, 0.5717, 0.4769, 0.5518, 0.4841, 0.5518, 0.2659, 0.5518, 0.5159, 0.5518, 0.7341, 0.5309, 0.7365, 0.5309, 0.5135, 0.818, 0.5427, 0.682, 0.5427, 0.6746, 0.5354, 0.8254, 0.5354, 0.6604, 0.5496, 0.6604, 0.7004, 0.5896, 0.7155, 0.5896, 0.5345, 0.5896, 0.5345, 0.5896, 0.7155, 0.5717, 0.7269, 0.5717, 0.5231, 0.5717, 0.5231, 0.5717, 0.7269, 0.5518, 0.7341, 0.5518, 0.5159, 0.6677, 0.557, 0.6677, 0.693, 0.6604, 0.7004, 0.6604, 0.5496, 0.8396, 0.7004, 0.8396, 0.5496, 0.875, 0.5345, 0.875, 0.7155, 0.625, 0.03451, 0.625, 0.2155, 0.5717, 0.2269, 0.5717, 0.02307, 0.5717, 0.02307, 0.5717, 0.2269, 0.5518, 0.2341, 0.5518, 0.01593, 0.5518, 0.2659, 0.5518, 0.4841, 0.5309, 0.4865, 0.5309, 0.2635, 0.5518, 0.01593, 0.5518, 0.2341, 0.5309, 0.2365, 0.5309, 0.01346, 0.3875, 0.01342, 0.5309, 0.01346, 0.5309, 0.2365, 0.3875, 0.2366, 0.8323, 0.693, 0.8323, 0.557, 0.8396, 0.5496, 0.8396, 0.7004, 0.3875, 0.01342, 0.375, 0.01296, 0.375, 0.005478, 0.3875, 0.0, 0.1375, 0.7375, 0.138, 0.75, 0.1305, 0.75, 0.125, 0.737, 0.3875, 0.9866, 0.3875, 1.0, 0.3803, 1.0, 0.375, 0.987, 0.3875, 0.2366, 0.3875, 0.25, 0.3803, 0.25, 0.375, 0.237, 0.3875, 0.2634, 0.375, 0.263, 0.375, 0.2555, 0.3875, 0.25, 0.1375, 0.5125, 0.125, 0.513, 0.125, 0.5055, 0.138, 0.5, 0.3875, 0.7366, 0.3875, 0.75, 0.3768, 0.75, 0.375, 0.737, 0.3875, 0.7634, 0.375, 0.763, 0.3768, 0.75, 0.3875, 0.75, 0.3625, 0.7375, 0.375, 0.737, 0.3768, 0.75, 0.362, 0.75, 0.3875, 0.4866, 0.3875, 0.5, 0.3749, 0.5018, 0.375, 0.487, 0.3875, 0.5134, 0.375, 0.513, 0.3749, 0.5018, 0.3875, 0.5, 0.3625, 0.5125, 0.362, 0.5, 0.3749, 0.5018, 0.375, 0.513, 0.8092, 0.6842, 0.8217, 0.6886, 0.8213, 0.6963, 0.8136, 0.6967, 0.8323, 0.693, 0.8263, 0.7013, 0.8213, 0.6963, 0.8217, 0.6886, 0.818, 0.7073, 0.8136, 0.6967, 0.8213, 0.6963, 0.8263, 0.7013, 0.8092, 0.5658, 0.8136, 0.5533, 0.8213, 0.5537, 0.8217, 0.5614, 0.818, 0.5427, 0.8263, 0.5487, 0.8213, 0.5537, 0.8136, 0.5533, 0.8323, 0.557, 0.8217, 0.5614, 0.8213, 0.5537, 0.8263, 0.5487, 0.6908, 0.6842, 0.6864, 0.6967, 0.6787, 0.6963, 0.6783, 0.6886, 0.682, 0.7073, 0.6737, 0.7013, 0.6787, 0.6963, 0.6864, 0.6967, 0.6677, 0.693, 0.6783, 0.6886, 0.6787, 0.6963, 0.6737, 0.7013, 0.6908, 0.5658, 0.6783, 0.5614, 0.6787, 0.5537, 0.6864, 0.5533, 0.6677, 0.557, 0.6737, 0.5487, 0.6787, 0.5537, 0.6783, 0.5614, 0.682, 0.5427, 0.6864, 0.5533, 0.6787, 0.5537, 0.6737, 0.5487, 0.1375, 0.5125, 0.1375, 0.7375, 0.125, 0.737, 0.125, 0.513, 0.375, 0.237, 0.375, 0.01296, 0.3875, 0.01342, 0.3875, 0.2366, 0.3625, 0.5125, 0.1375, 0.5125, 0.138, 0.5, 0.362, 0.5, 0.375, 0.487, 0.375, 0.263, 0.3875, 0.2634, 0.3875, 0.4866, 0.3625, 0.7375, 0.3625, 0.5125, 0.375, 0.513, 0.375, 0.737, 0.375, 0.737, 0.375, 0.513, 0.3875, 0.5134, 0.3875, 0.7366, 0.1375, 0.7375, 0.3625, 0.7375, 0.362, 0.75, 0.138, 0.75, 0.375, 0.987, 0.375, 0.763, 0.3875, 0.7634, 0.3875, 0.9866, 0.8323, 0.557, 0.8323, 0.693, 0.8217, 0.6886, 0.8217, 0.5614, 0.8217, 0.5614, 0.8217, 0.6886, 0.8092, 0.6842, 0.8092, 0.5658, 0.8254, 0.7146, 0.818, 0.7073, 0.8263, 0.7013, 0.8361, 0.7111, 0.8361, 0.7111, 0.8263, 0.7013, 0.8323, 0.693, 0.8396, 0.7004, 0.818, 0.5427, 0.8254, 0.5354, 0.8361, 0.5389, 0.8263, 0.5487, 0.8263, 0.5487, 0.8361, 0.5389, 0.8396, 0.5496, 0.8323, 0.557, 0.8405, 0.75, 0.8254, 0.7146, 0.8396, 0.7146, 0.8517, 0.7435, 0.8685, 0.7267, 0.8396, 0.7146, 0.8396, 0.7004, 0.875, 0.7155, 0.8254, 0.5354, 0.8405, 0.5, 0.8517, 0.5065, 0.8396, 0.5354, 0.8396, 0.5354, 0.8685, 0.5233, 0.875, 0.5345, 0.8396, 0.5496, 0.5717, 0.9769, 0.625, 0.9655, 0.625, 0.9795, 0.5802, 0.9889, 0.5802, 0.0111, 0.625, 0.02054, 0.625, 0.03451, 0.5717, 0.02307, 0.625, 0.2845, 0.5717, 0.2731, 0.5802, 0.2611, 0.625, 0.2705, 0.625, 0.2295, 0.5802, 0.2389, 0.5717, 0.2269, 0.625, 0.2155, 0.5518, 0.9841, 0.5717, 0.9769, 0.5717, 0.9907, 0.5541, 0.9969, 0.5541, 0.003142, 0.5717, 0.009322, 0.5717, 0.02307, 0.5518, 0.01593, 0.5717, 0.2731, 0.5518, 0.2659, 0.5541, 0.2531, 0.5717, 0.2593, 0.5717, 0.2407, 0.5541, 0.2469, 0.5518, 0.2341, 0.5717, 0.2269, 0.5309, 0.9865, 0.5518, 0.9841, 0.5518, 0.9976, 0.5317, 0.9999, 0.5317, 9.762e-05, 0.5518, 0.00236, 0.5518, 0.01593, 0.5309, 0.01346, 0.5518, 0.2659, 0.5309, 0.2635, 0.5317, 0.2501, 0.5518, 0.2524, 0.5518, 0.2476, 0.5317, 0.2499, 0.5309, 0.2365, 0.5518, 0.2341, 0.682, 0.5427, 0.818, 0.5427, 0.8136, 0.5533, 0.6864, 0.5533, 0.6864, 0.5533, 0.8136, 0.5533, 0.8092, 0.5658, 0.6908, 0.5658, 0.6677, 0.557, 0.6604, 0.5496, 0.6639, 0.5389, 0.6737, 0.5487, 0.6737, 0.5487, 0.6639, 0.5389, 0.6746, 0.5354, 0.682, 0.5427, 0.6604, 0.5496, 0.5896, 0.5345, 0.6025, 0.5233, 0.6604, 0.5354, 0.6604, 0.5354, 0.6483, 0.5065, 0.6595, 0.5, 0.6746, 0.5354, 0.5896, 0.5345, 0.5717, 0.5231, 0.5745, 0.5111, 0.5896, 0.5205, 0.625, 0.4795, 0.5802, 0.4889, 0.5717, 0.4769, 0.625, 0.4655, 0.5717, 0.5231, 0.5518, 0.5159, 0.5541, 0.5031, 0.5717, 0.5093, 0.5717, 0.4907, 0.5541, 0.4969, 0.5518, 0.4841, 0.5717, 0.4769, 0.5518, 0.5159, 0.5309, 0.5135, 0.5317, 0.5001, 0.5518, 0.5024, 0.5518, 0.4976, 0.5317, 0.4999, 0.5309, 0.4865, 0.5518, 0.4841, 0.6677, 0.693, 0.6677, 0.557, 0.6783, 0.5614, 0.6783, 0.6886, 0.6783, 0.6886, 0.6783, 0.5614, 0.6908, 0.5658, 0.6908, 0.6842, 0.682, 0.7073, 0.6746, 0.7146, 0.6639, 0.7111, 0.6737, 0.7013, 0.6737, 0.7013, 0.6639, 0.7111, 0.6604, 0.7004, 0.6677, 0.693, 0.6746, 0.7146, 0.6595, 0.75, 0.6483, 0.7435, 0.6604, 0.7146, 0.6604, 0.7146, 0.6025, 0.7267, 0.5896, 0.7155, 0.6604, 0.7004, 0.625, 0.7845, 0.5717, 0.7731, 0.5802, 0.7611, 0.625, 0.7705, 0.5896, 0.7295, 0.5745, 0.7389, 0.5717, 0.7269, 0.5896, 0.7155, 0.5717, 0.7731, 0.5518, 0.7659, 0.5541, 0.7531, 0.5717, 0.7593, 0.5717, 0.7407, 0.5541, 0.7469, 0.5518, 0.7341, 0.5717, 0.7269, 0.5518, 0.7659, 0.5309, 0.7635, 0.5317, 0.7501, 0.5518, 0.7524, 0.5518, 0.7476, 0.5317, 0.7499, 0.5309, 0.7365, 0.5518, 0.7341, 0.818, 0.7073, 0.682, 0.7073, 0.6864, 0.6967, 0.8136, 0.6967, 0.8136, 0.6967, 0.6864, 0.6967, 0.6908, 0.6842, 0.8092, 0.6842, 0.3875, 0.7366, 0.5309, 0.7365, 0.5309, 0.75, 0.3875, 0.75, 0.3875, 0.75, 0.5309, 0.75, 0.5309, 0.7635, 0.3875, 0.7634, 0.5309, 0.01346, 0.3875, 0.01342, 0.3875, 0.0, 0.5309, 0.0, 0.5309, 1.0, 0.3875, 1.0, 0.3875, 0.9866, 0.5309, 0.9865, 0.5309, 0.2635, 0.3875, 0.2634, 0.3875, 0.25, 0.5309, 0.25, 0.5309, 0.25, 0.3875, 0.25, 0.3875, 0.2366, 0.5309, 0.2365, 0.5309, 0.5135, 0.3875, 0.5134, 0.3875, 0.5, 0.5309, 0.5, 0.5309, 0.5, 0.3875, 0.5, 0.3875, 0.4866, 0.5309, 0.4865, 0.1375, 0.5125, 0.3625, 0.5125, 0.3625, 0.7375, 0.1375, 0.7375])
me_cube_003.update()

# ---- objects
ob_cube = bpy.data.objects.new('Cube', me_cube_001)
ob_cube_001 = bpy.data.objects.new('Cube.001', me_cube_002)
ob_cube_002 = bpy.data.objects.new('Cube.002', me_cube_003)

# ---- transforms, parenting, visibility, modifiers, constraints
ob_cube.location = (0.0, 0.0, 0.0)
ob_cube.scale = (0.4182, 1.351, 1.751)
_m = ob_cube.modifiers.new('Auto Smooth', 'NODES')
_m.node_group = ng_auto_smooth
_gi = [s.identifier for s in ng_auto_smooth.interface.items_tree if s.item_type == 'SOCKET' and s.in_out == 'INPUT']
_m[_gi[1]] = 0.5236  # Angle
ob_cube_001.location = (0.0, 0.0, 1.93)
ob_cube_001.scale = (0.1687, 0.2871, 0.06333)
_m = ob_cube_001.modifiers.new('Bevel', 'BEVEL')
_m.segments = 2
ob_cube_002.location = (0.0, 0.0, 0.0)
ob_cube_002.scale = (0.3814, 1.232, 1.597)
_m = ob_cube_002.modifiers.new('Auto Smooth', 'NODES')
_m.node_group = ng_auto_smooth
_gi = [s.identifier for s in ng_auto_smooth.interface.items_tree if s.item_type == 'SOCKET' and s.in_out == 'INPUT']
_m[_gi[1]] = 0.5236  # Angle

# ---- collection membership
col_collection.objects.link(ob_cube)
col_collection.objects.link(ob_cube_001)
col_collection.objects.link(ob_cube_002)

# ---- scene / render settings (as saved in the file)
scene.frame_start = 1; scene.frame_end = 250; scene.frame_set(1)
scene.render.engine = 'BLENDER_EEVEE_NEXT'
scene.cycles.sampling_pattern = 'TABULATED_SOBOL'
scene.view_settings.view_transform = 'Filmic'
bpy.context.view_layer.update()

# ---- added for rendering (the .blend has no active camera and no usable light): camera, sun
cam_auto = bpy.data.cameras.new('AutoCamera')
cam_auto.lens = 50.0
cam_auto.sensor_width = 36.0
cam_auto.clip_end = 1000.0
ob_auto_camera = bpy.data.objects.new('AutoCamera', cam_auto)
scene.collection.objects.link(ob_auto_camera)
ob_auto_camera.location = (4.34179, -5.21015, 3.59462)
ob_auto_camera.rotation_euler = (1.09748, -7.21219e-08, 0.694738)
scene.camera = ob_auto_camera
light_auto_sun = bpy.data.lights.new('AutoSun', 'SUN')
light_auto_sun.energy = 3.0
light_auto_sun.angle = 0.0523599
ob_auto_sun = bpy.data.objects.new('AutoSun', light_auto_sun)
scene.collection.objects.link(ob_auto_sun)
ob_auto_sun.rotation_euler = (0.872665, 0.174533, 0.523599)
bpy.context.view_layer.update()
